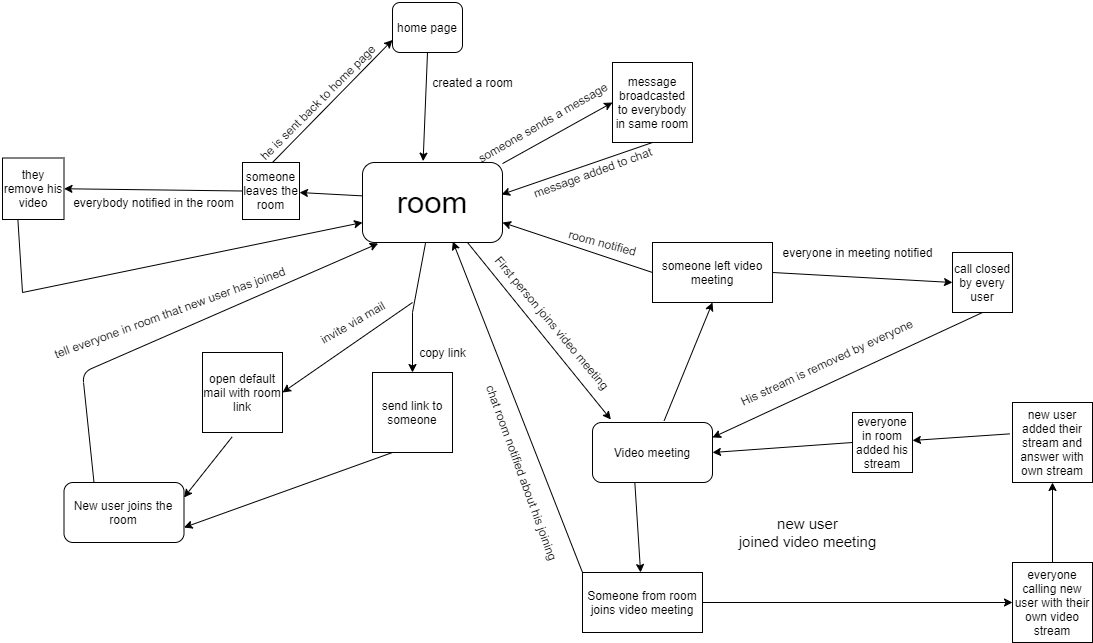

The diagram above was exported from draw.io. Its source (the exported page's mxGraphModel, read from the mxfile embedded in the PNG):
<mxGraphModel dx="2130" dy="1949" grid="1" gridSize="10" guides="1" tooltips="1" connect="1" arrows="1" fold="1" page="1" pageScale="1" pageWidth="827" pageHeight="1169" math="0" shadow="0">
  <root>
    <mxCell id="WIyWlLk6GJQsqaUBKTNV-0" />
    <mxCell id="WIyWlLk6GJQsqaUBKTNV-1" parent="WIyWlLk6GJQsqaUBKTNV-0" />
    <mxCell id="WIyWlLk6GJQsqaUBKTNV-3" value="home page" style="rounded=1;whiteSpace=wrap;html=1;fontSize=12;glass=0;strokeWidth=1;shadow=0;" parent="WIyWlLk6GJQsqaUBKTNV-1" vertex="1">
      <mxGeometry x="80" y="-60" width="70" height="50" as="geometry" />
    </mxCell>
    <mxCell id="qaqHscTypNUfXsVz_jne-0" value="&lt;font style=&quot;font-size: 31px&quot;&gt;room&lt;/font&gt;" style="rounded=1;whiteSpace=wrap;html=1;" parent="WIyWlLk6GJQsqaUBKTNV-1" vertex="1">
      <mxGeometry x="50" y="100" width="140" height="80" as="geometry" />
    </mxCell>
    <mxCell id="qaqHscTypNUfXsVz_jne-2" value="" style="endArrow=classic;html=1;exitX=0.5;exitY=1;exitDx=0;exitDy=0;entryX=0.433;entryY=-0.017;entryDx=0;entryDy=0;entryPerimeter=0;" parent="WIyWlLk6GJQsqaUBKTNV-1" source="WIyWlLk6GJQsqaUBKTNV-3" target="qaqHscTypNUfXsVz_jne-0" edge="1">
      <mxGeometry width="50" height="50" relative="1" as="geometry">
        <mxPoint x="50" y="180" as="sourcePoint" />
        <mxPoint x="120" y="130" as="targetPoint" />
      </mxGeometry>
    </mxCell>
    <mxCell id="qaqHscTypNUfXsVz_jne-4" value="" style="endArrow=none;html=1;entryX=0.45;entryY=1.008;entryDx=0;entryDy=0;entryPerimeter=0;" parent="WIyWlLk6GJQsqaUBKTNV-1" target="qaqHscTypNUfXsVz_jne-0" edge="1">
      <mxGeometry width="50" height="50" relative="1" as="geometry">
        <mxPoint x="100" y="250" as="sourcePoint" />
        <mxPoint x="210" y="260" as="targetPoint" />
      </mxGeometry>
    </mxCell>
    <mxCell id="qaqHscTypNUfXsVz_jne-6" value="" style="endArrow=classic;html=1;entryX=1;entryY=0.5;entryDx=0;entryDy=0;" parent="WIyWlLk6GJQsqaUBKTNV-1" target="qaqHscTypNUfXsVz_jne-8" edge="1">
      <mxGeometry width="50" height="50" relative="1" as="geometry">
        <mxPoint x="100" y="240" as="sourcePoint" />
        <mxPoint x="110" y="390" as="targetPoint" />
      </mxGeometry>
    </mxCell>
    <mxCell id="qaqHscTypNUfXsVz_jne-8" value="open default mail with room link" style="whiteSpace=wrap;html=1;aspect=fixed;" parent="WIyWlLk6GJQsqaUBKTNV-1" vertex="1">
      <mxGeometry x="-110" y="290" width="80" height="80" as="geometry" />
    </mxCell>
    <mxCell id="qaqHscTypNUfXsVz_jne-9" value="" style="endArrow=classic;html=1;entryX=0.5;entryY=0;entryDx=0;entryDy=0;" parent="WIyWlLk6GJQsqaUBKTNV-1" target="qaqHscTypNUfXsVz_jne-11" edge="1">
      <mxGeometry width="50" height="50" relative="1" as="geometry">
        <mxPoint x="100" y="250" as="sourcePoint" />
        <mxPoint x="290" y="390" as="targetPoint" />
      </mxGeometry>
    </mxCell>
    <mxCell id="qaqHscTypNUfXsVz_jne-10" value="copy link" style="text;html=1;resizable=0;autosize=1;align=center;verticalAlign=middle;points=[];fillColor=none;strokeColor=none;rounded=0;" parent="WIyWlLk6GJQsqaUBKTNV-1" vertex="1">
      <mxGeometry x="100" y="280" width="60" height="20" as="geometry" />
    </mxCell>
    <mxCell id="qaqHscTypNUfXsVz_jne-11" value="send link to someone" style="whiteSpace=wrap;html=1;aspect=fixed;" parent="WIyWlLk6GJQsqaUBKTNV-1" vertex="1">
      <mxGeometry x="60" y="310" width="80" height="80" as="geometry" />
    </mxCell>
    <mxCell id="qaqHscTypNUfXsVz_jne-12" value="invite via mail" style="text;html=1;resizable=0;autosize=1;align=center;verticalAlign=middle;points=[];fillColor=none;strokeColor=none;rounded=0;rotation=-30;" parent="WIyWlLk6GJQsqaUBKTNV-1" vertex="1">
      <mxGeometry x="-5" y="250" width="90" height="20" as="geometry" />
    </mxCell>
    <mxCell id="qaqHscTypNUfXsVz_jne-16" value="" style="endArrow=classic;html=1;entryX=0;entryY=0.5;entryDx=0;entryDy=0;exitX=1;exitY=0.5;exitDx=0;exitDy=0;" parent="WIyWlLk6GJQsqaUBKTNV-1" edge="1" target="qaqHscTypNUfXsVz_jne-18" source="CSN4ECQQGAGTHcoOaZfL-8">
      <mxGeometry width="50" height="50" relative="1" as="geometry">
        <mxPoint x="320" y="540" as="sourcePoint" />
        <mxPoint x="430" y="400" as="targetPoint" />
      </mxGeometry>
    </mxCell>
    <mxCell id="qaqHscTypNUfXsVz_jne-17" value="tell everyone in room that new user has joined" style="text;html=1;resizable=0;autosize=1;align=center;verticalAlign=middle;points=[];fillColor=none;strokeColor=none;rounded=0;rotation=-20;" parent="WIyWlLk6GJQsqaUBKTNV-1" vertex="1">
      <mxGeometry x="-273" y="240" width="260" height="20" as="geometry" />
    </mxCell>
    <mxCell id="qaqHscTypNUfXsVz_jne-18" value="everyone calling new user with their own video stream" style="whiteSpace=wrap;html=1;aspect=fixed;" parent="WIyWlLk6GJQsqaUBKTNV-1" vertex="1">
      <mxGeometry x="700" y="500" width="80" height="80" as="geometry" />
    </mxCell>
    <mxCell id="qaqHscTypNUfXsVz_jne-20" value="" style="endArrow=classic;html=1;exitX=0.5;exitY=0;exitDx=0;exitDy=0;entryX=0.5;entryY=1;entryDx=0;entryDy=0;" parent="WIyWlLk6GJQsqaUBKTNV-1" source="qaqHscTypNUfXsVz_jne-18" target="qaqHscTypNUfXsVz_jne-21" edge="1">
      <mxGeometry width="50" height="50" relative="1" as="geometry">
        <mxPoint x="460" y="350" as="sourcePoint" />
        <mxPoint x="459.5" y="280" as="targetPoint" />
      </mxGeometry>
    </mxCell>
    <mxCell id="qaqHscTypNUfXsVz_jne-21" value="new user added their stream and answer with own stream" style="whiteSpace=wrap;html=1;aspect=fixed;" parent="WIyWlLk6GJQsqaUBKTNV-1" vertex="1">
      <mxGeometry x="700" y="340" width="80" height="80" as="geometry" />
    </mxCell>
    <mxCell id="qaqHscTypNUfXsVz_jne-22" value="" style="endArrow=classic;html=1;exitX=-0.033;exitY=0.392;exitDx=0;exitDy=0;exitPerimeter=0;" parent="WIyWlLk6GJQsqaUBKTNV-1" source="qaqHscTypNUfXsVz_jne-21" target="qaqHscTypNUfXsVz_jne-23" edge="1">
      <mxGeometry width="50" height="50" relative="1" as="geometry">
        <mxPoint x="340" y="270" as="sourcePoint" />
        <mxPoint x="330" y="230" as="targetPoint" />
      </mxGeometry>
    </mxCell>
    <mxCell id="qaqHscTypNUfXsVz_jne-23" value="everyone in room added his stream" style="whiteSpace=wrap;html=1;aspect=fixed;" parent="WIyWlLk6GJQsqaUBKTNV-1" vertex="1">
      <mxGeometry x="540" y="350" width="60" height="60" as="geometry" />
    </mxCell>
    <mxCell id="qaqHscTypNUfXsVz_jne-24" value="" style="endArrow=classic;html=1;entryX=1;entryY=0.5;entryDx=0;entryDy=0;exitX=0;exitY=0.5;exitDx=0;exitDy=0;" parent="WIyWlLk6GJQsqaUBKTNV-1" source="qaqHscTypNUfXsVz_jne-23" target="CSN4ECQQGAGTHcoOaZfL-4" edge="1">
      <mxGeometry width="50" height="50" relative="1" as="geometry">
        <mxPoint x="230" y="200" as="sourcePoint" />
        <mxPoint x="280" y="150" as="targetPoint" />
      </mxGeometry>
    </mxCell>
    <mxCell id="qaqHscTypNUfXsVz_jne-26" value="&lt;font style=&quot;font-size: 15px&quot;&gt;new user&lt;br&gt;joined video meeting&lt;/font&gt;" style="text;html=1;resizable=0;autosize=1;align=center;verticalAlign=middle;points=[];fillColor=none;strokeColor=none;rounded=0;rotation=0;" parent="WIyWlLk6GJQsqaUBKTNV-1" vertex="1">
      <mxGeometry x="420" y="450" width="150" height="40" as="geometry" />
    </mxCell>
    <mxCell id="qaqHscTypNUfXsVz_jne-28" value="" style="endArrow=classic;html=1;" parent="WIyWlLk6GJQsqaUBKTNV-1" source="qaqHscTypNUfXsVz_jne-0" edge="1">
      <mxGeometry width="50" height="50" relative="1" as="geometry">
        <mxPoint x="190" y="100" as="sourcePoint" />
        <mxPoint x="300" y="40" as="targetPoint" />
      </mxGeometry>
    </mxCell>
    <mxCell id="qaqHscTypNUfXsVz_jne-29" value="someone sends a message" style="text;html=1;resizable=0;autosize=1;align=center;verticalAlign=middle;points=[];fillColor=none;strokeColor=none;rounded=0;rotation=-30;" parent="WIyWlLk6GJQsqaUBKTNV-1" vertex="1">
      <mxGeometry x="150" y="50" width="160" height="20" as="geometry" />
    </mxCell>
    <mxCell id="qaqHscTypNUfXsVz_jne-30" value="message broadcasted to everybody in same room" style="whiteSpace=wrap;html=1;aspect=fixed;" parent="WIyWlLk6GJQsqaUBKTNV-1" vertex="1">
      <mxGeometry x="300" width="80" height="80" as="geometry" />
    </mxCell>
    <mxCell id="qaqHscTypNUfXsVz_jne-31" value="" style="endArrow=classic;html=1;entryX=0.993;entryY=0.4;entryDx=0;entryDy=0;entryPerimeter=0;exitX=0.5;exitY=1;exitDx=0;exitDy=0;" parent="WIyWlLk6GJQsqaUBKTNV-1" source="qaqHscTypNUfXsVz_jne-30" target="qaqHscTypNUfXsVz_jne-0" edge="1">
      <mxGeometry width="50" height="50" relative="1" as="geometry">
        <mxPoint x="270" y="165" as="sourcePoint" />
        <mxPoint x="320" y="115" as="targetPoint" />
      </mxGeometry>
    </mxCell>
    <mxCell id="qaqHscTypNUfXsVz_jne-32" value="message added to chat" style="text;html=1;resizable=0;autosize=1;align=center;verticalAlign=middle;points=[];fillColor=none;strokeColor=none;rounded=0;rotation=-20;" parent="WIyWlLk6GJQsqaUBKTNV-1" vertex="1">
      <mxGeometry x="210" y="100" width="140" height="20" as="geometry" />
    </mxCell>
    <mxCell id="qaqHscTypNUfXsVz_jne-33" value="" style="endArrow=classic;html=1;exitX=-0.002;exitY=0.417;exitDx=0;exitDy=0;exitPerimeter=0;" parent="WIyWlLk6GJQsqaUBKTNV-1" source="qaqHscTypNUfXsVz_jne-0" target="qaqHscTypNUfXsVz_jne-35" edge="1">
      <mxGeometry width="50" height="50" relative="1" as="geometry">
        <mxPoint x="15" y="170" as="sourcePoint" />
        <mxPoint x="-30" y="133" as="targetPoint" />
      </mxGeometry>
    </mxCell>
    <mxCell id="qaqHscTypNUfXsVz_jne-35" value="someone leaves the room" style="whiteSpace=wrap;html=1;aspect=fixed;" parent="WIyWlLk6GJQsqaUBKTNV-1" vertex="1">
      <mxGeometry x="-70" y="100" width="57" height="57" as="geometry" />
    </mxCell>
    <mxCell id="qaqHscTypNUfXsVz_jne-36" value="" style="endArrow=classic;html=1;entryX=0;entryY=0.75;entryDx=0;entryDy=0;" parent="WIyWlLk6GJQsqaUBKTNV-1" target="WIyWlLk6GJQsqaUBKTNV-3" edge="1">
      <mxGeometry width="50" height="50" relative="1" as="geometry">
        <mxPoint x="-40" y="100" as="sourcePoint" />
        <mxPoint x="10" y="50" as="targetPoint" />
      </mxGeometry>
    </mxCell>
    <mxCell id="qaqHscTypNUfXsVz_jne-37" value="he is sent back to home page" style="text;html=1;resizable=0;autosize=1;align=center;verticalAlign=middle;points=[];fillColor=none;strokeColor=none;rounded=0;rotation=-45;" parent="WIyWlLk6GJQsqaUBKTNV-1" vertex="1">
      <mxGeometry x="-80" y="30" width="170" height="20" as="geometry" />
    </mxCell>
    <mxCell id="qaqHscTypNUfXsVz_jne-39" value="they remove his video" style="whiteSpace=wrap;html=1;aspect=fixed;" parent="WIyWlLk6GJQsqaUBKTNV-1" vertex="1">
      <mxGeometry x="-310" y="95.5" width="61.5" height="61.5" as="geometry" />
    </mxCell>
    <mxCell id="qaqHscTypNUfXsVz_jne-40" value="" style="endArrow=classic;html=1;exitX=0;exitY=0.5;exitDx=0;exitDy=0;entryX=1;entryY=0.5;entryDx=0;entryDy=0;" parent="WIyWlLk6GJQsqaUBKTNV-1" source="qaqHscTypNUfXsVz_jne-35" target="qaqHscTypNUfXsVz_jne-39" edge="1">
      <mxGeometry width="50" height="50" relative="1" as="geometry">
        <mxPoint x="40" y="200" as="sourcePoint" />
        <mxPoint x="90" y="150" as="targetPoint" />
      </mxGeometry>
    </mxCell>
    <mxCell id="qaqHscTypNUfXsVz_jne-41" value="everybody notified in the room" style="text;html=1;resizable=0;autosize=1;align=center;verticalAlign=middle;points=[];fillColor=none;strokeColor=none;rounded=0;" parent="WIyWlLk6GJQsqaUBKTNV-1" vertex="1">
      <mxGeometry x="-248.5" y="130" width="180" height="20" as="geometry" />
    </mxCell>
    <mxCell id="qaqHscTypNUfXsVz_jne-43" value="" style="endArrow=classic;html=1;entryX=0;entryY=0.75;entryDx=0;entryDy=0;" parent="WIyWlLk6GJQsqaUBKTNV-1" target="qaqHscTypNUfXsVz_jne-0" edge="1">
      <mxGeometry width="50" height="50" relative="1" as="geometry">
        <mxPoint x="-290" y="230" as="sourcePoint" />
        <mxPoint x="90" y="150" as="targetPoint" />
      </mxGeometry>
    </mxCell>
    <mxCell id="qaqHscTypNUfXsVz_jne-44" value="" style="endArrow=none;html=1;exitX=0.25;exitY=1;exitDx=0;exitDy=0;" parent="WIyWlLk6GJQsqaUBKTNV-1" source="qaqHscTypNUfXsVz_jne-39" edge="1">
      <mxGeometry width="50" height="50" relative="1" as="geometry">
        <mxPoint x="-310" y="240" as="sourcePoint" />
        <mxPoint x="-290" y="230" as="targetPoint" />
      </mxGeometry>
    </mxCell>
    <mxCell id="qaqHscTypNUfXsVz_jne-45" value="created a room" style="text;html=1;resizable=0;autosize=1;align=center;verticalAlign=middle;points=[];fillColor=none;strokeColor=none;rounded=0;" parent="WIyWlLk6GJQsqaUBKTNV-1" vertex="1">
      <mxGeometry x="110" y="10" width="100" height="20" as="geometry" />
    </mxCell>
    <mxCell id="CSN4ECQQGAGTHcoOaZfL-0" value="New user joins the room" style="rounded=1;whiteSpace=wrap;html=1;" vertex="1" parent="WIyWlLk6GJQsqaUBKTNV-1">
      <mxGeometry x="-248.5" y="420" width="120" height="60" as="geometry" />
    </mxCell>
    <mxCell id="CSN4ECQQGAGTHcoOaZfL-3" value="" style="endArrow=classic;html=1;entryX=0.112;entryY=1.012;entryDx=0;entryDy=0;entryPerimeter=0;exitX=0.25;exitY=0;exitDx=0;exitDy=0;" edge="1" parent="WIyWlLk6GJQsqaUBKTNV-1" source="CSN4ECQQGAGTHcoOaZfL-0" target="qaqHscTypNUfXsVz_jne-0">
      <mxGeometry width="50" height="50" relative="1" as="geometry">
        <mxPoint x="-250" y="280" as="sourcePoint" />
        <mxPoint x="-170" y="270" as="targetPoint" />
        <Array as="points">
          <mxPoint x="-230" y="310" />
        </Array>
      </mxGeometry>
    </mxCell>
    <mxCell id="CSN4ECQQGAGTHcoOaZfL-4" value="Video meeting" style="rounded=1;whiteSpace=wrap;html=1;" vertex="1" parent="WIyWlLk6GJQsqaUBKTNV-1">
      <mxGeometry x="280" y="360" width="120" height="60" as="geometry" />
    </mxCell>
    <mxCell id="CSN4ECQQGAGTHcoOaZfL-5" value="" style="endArrow=classic;html=1;entryX=0.153;entryY=-0.05;entryDx=0;entryDy=0;entryPerimeter=0;exitX=0.75;exitY=1;exitDx=0;exitDy=0;" edge="1" parent="WIyWlLk6GJQsqaUBKTNV-1" source="qaqHscTypNUfXsVz_jne-0" target="CSN4ECQQGAGTHcoOaZfL-4">
      <mxGeometry width="50" height="50" relative="1" as="geometry">
        <mxPoint x="160" y="330" as="sourcePoint" />
        <mxPoint x="210" y="280" as="targetPoint" />
      </mxGeometry>
    </mxCell>
    <mxCell id="CSN4ECQQGAGTHcoOaZfL-6" value="First person joins video meeting" style="text;html=1;resizable=0;autosize=1;align=center;verticalAlign=middle;points=[];fillColor=none;strokeColor=none;rounded=0;rotation=50;" vertex="1" parent="WIyWlLk6GJQsqaUBKTNV-1">
      <mxGeometry x="150" y="250" width="180" height="20" as="geometry" />
    </mxCell>
    <mxCell id="CSN4ECQQGAGTHcoOaZfL-7" value="" style="endArrow=classic;html=1;exitX=0.353;exitY=1.006;exitDx=0;exitDy=0;exitPerimeter=0;" edge="1" parent="WIyWlLk6GJQsqaUBKTNV-1" source="CSN4ECQQGAGTHcoOaZfL-4" target="CSN4ECQQGAGTHcoOaZfL-8">
      <mxGeometry width="50" height="50" relative="1" as="geometry">
        <mxPoint x="160" y="480" as="sourcePoint" />
        <mxPoint x="220" y="480" as="targetPoint" />
      </mxGeometry>
    </mxCell>
    <mxCell id="CSN4ECQQGAGTHcoOaZfL-8" value="Someone from room joins video meeting" style="rounded=0;whiteSpace=wrap;html=1;" vertex="1" parent="WIyWlLk6GJQsqaUBKTNV-1">
      <mxGeometry x="270" y="510" width="120" height="60" as="geometry" />
    </mxCell>
    <mxCell id="CSN4ECQQGAGTHcoOaZfL-9" value="" style="endArrow=classic;html=1;exitX=0;exitY=0;exitDx=0;exitDy=0;entryX=0.645;entryY=0.988;entryDx=0;entryDy=0;entryPerimeter=0;" edge="1" parent="WIyWlLk6GJQsqaUBKTNV-1" source="CSN4ECQQGAGTHcoOaZfL-8" target="qaqHscTypNUfXsVz_jne-0">
      <mxGeometry width="50" height="50" relative="1" as="geometry">
        <mxPoint x="70" y="400" as="sourcePoint" />
        <mxPoint x="150" y="210" as="targetPoint" />
      </mxGeometry>
    </mxCell>
    <mxCell id="CSN4ECQQGAGTHcoOaZfL-10" value="chat room notified about his joining" style="text;html=1;resizable=0;autosize=1;align=center;verticalAlign=middle;points=[];fillColor=none;strokeColor=none;rounded=0;rotation=70;" vertex="1" parent="WIyWlLk6GJQsqaUBKTNV-1">
      <mxGeometry x="110" y="400" width="200" height="20" as="geometry" />
    </mxCell>
    <mxCell id="CSN4ECQQGAGTHcoOaZfL-12" value="" style="endArrow=classic;html=1;exitX=0.597;exitY=-0.028;exitDx=0;exitDy=0;exitPerimeter=0;entryX=0.5;entryY=1;entryDx=0;entryDy=0;" edge="1" parent="WIyWlLk6GJQsqaUBKTNV-1" source="CSN4ECQQGAGTHcoOaZfL-4" target="CSN4ECQQGAGTHcoOaZfL-13">
      <mxGeometry width="50" height="50" relative="1" as="geometry">
        <mxPoint x="330" y="270" as="sourcePoint" />
        <mxPoint x="400" y="220" as="targetPoint" />
      </mxGeometry>
    </mxCell>
    <mxCell id="CSN4ECQQGAGTHcoOaZfL-13" value="someone left video meeting" style="rounded=0;whiteSpace=wrap;html=1;" vertex="1" parent="WIyWlLk6GJQsqaUBKTNV-1">
      <mxGeometry x="340" y="180" width="120" height="60" as="geometry" />
    </mxCell>
    <mxCell id="CSN4ECQQGAGTHcoOaZfL-15" value="" style="endArrow=classic;html=1;entryX=1;entryY=0.75;entryDx=0;entryDy=0;exitX=0;exitY=0.5;exitDx=0;exitDy=0;" edge="1" parent="WIyWlLk6GJQsqaUBKTNV-1" source="CSN4ECQQGAGTHcoOaZfL-13" target="qaqHscTypNUfXsVz_jne-0">
      <mxGeometry width="50" height="50" relative="1" as="geometry">
        <mxPoint x="330" y="340" as="sourcePoint" />
        <mxPoint x="190" y="160" as="targetPoint" />
      </mxGeometry>
    </mxCell>
    <mxCell id="CSN4ECQQGAGTHcoOaZfL-16" value="room notified" style="text;html=1;resizable=0;autosize=1;align=center;verticalAlign=middle;points=[];fillColor=none;strokeColor=none;rounded=0;rotation=15;" vertex="1" parent="WIyWlLk6GJQsqaUBKTNV-1">
      <mxGeometry x="250" y="170" width="80" height="20" as="geometry" />
    </mxCell>
    <mxCell id="CSN4ECQQGAGTHcoOaZfL-17" value="call closed by every user" style="whiteSpace=wrap;html=1;aspect=fixed;" vertex="1" parent="WIyWlLk6GJQsqaUBKTNV-1">
      <mxGeometry x="640" y="190" width="60" height="60" as="geometry" />
    </mxCell>
    <mxCell id="CSN4ECQQGAGTHcoOaZfL-18" value="" style="endArrow=classic;html=1;exitX=1;exitY=0.5;exitDx=0;exitDy=0;entryX=0;entryY=0.5;entryDx=0;entryDy=0;" edge="1" parent="WIyWlLk6GJQsqaUBKTNV-1" source="CSN4ECQQGAGTHcoOaZfL-13" target="CSN4ECQQGAGTHcoOaZfL-17">
      <mxGeometry width="50" height="50" relative="1" as="geometry">
        <mxPoint x="330" y="350" as="sourcePoint" />
        <mxPoint x="380" y="300" as="targetPoint" />
      </mxGeometry>
    </mxCell>
    <mxCell id="CSN4ECQQGAGTHcoOaZfL-19" value="everyone in meeting notified" style="text;html=1;resizable=0;autosize=1;align=center;verticalAlign=middle;points=[];fillColor=none;strokeColor=none;rounded=0;rotation=0;" vertex="1" parent="WIyWlLk6GJQsqaUBKTNV-1">
      <mxGeometry x="460" y="180" width="170" height="20" as="geometry" />
    </mxCell>
    <mxCell id="CSN4ECQQGAGTHcoOaZfL-20" value="" style="endArrow=classic;html=1;exitX=0.5;exitY=1;exitDx=0;exitDy=0;entryX=1;entryY=0.25;entryDx=0;entryDy=0;" edge="1" parent="WIyWlLk6GJQsqaUBKTNV-1" source="CSN4ECQQGAGTHcoOaZfL-17" target="CSN4ECQQGAGTHcoOaZfL-4">
      <mxGeometry width="50" height="50" relative="1" as="geometry">
        <mxPoint x="460" y="320" as="sourcePoint" />
        <mxPoint x="510" y="270" as="targetPoint" />
      </mxGeometry>
    </mxCell>
    <mxCell id="CSN4ECQQGAGTHcoOaZfL-21" value="His stream is removed by everyone" style="text;html=1;resizable=0;autosize=1;align=center;verticalAlign=middle;points=[];fillColor=none;strokeColor=none;rounded=0;rotation=-25;" vertex="1" parent="WIyWlLk6GJQsqaUBKTNV-1">
      <mxGeometry x="414" y="290" width="200" height="20" as="geometry" />
    </mxCell>
    <mxCell id="CSN4ECQQGAGTHcoOaZfL-22" value="" style="endArrow=classic;html=1;exitX=0.371;exitY=1.054;exitDx=0;exitDy=0;exitPerimeter=0;entryX=1;entryY=0.25;entryDx=0;entryDy=0;" edge="1" parent="WIyWlLk6GJQsqaUBKTNV-1" source="qaqHscTypNUfXsVz_jne-8" target="CSN4ECQQGAGTHcoOaZfL-0">
      <mxGeometry width="50" height="50" relative="1" as="geometry">
        <mxPoint x="80" y="320" as="sourcePoint" />
        <mxPoint x="130" y="270" as="targetPoint" />
      </mxGeometry>
    </mxCell>
    <mxCell id="CSN4ECQQGAGTHcoOaZfL-25" value="" style="endArrow=classic;html=1;exitX=0.25;exitY=1;exitDx=0;exitDy=0;entryX=1;entryY=0.75;entryDx=0;entryDy=0;" edge="1" parent="WIyWlLk6GJQsqaUBKTNV-1" source="qaqHscTypNUfXsVz_jne-11" target="CSN4ECQQGAGTHcoOaZfL-0">
      <mxGeometry width="50" height="50" relative="1" as="geometry">
        <mxPoint x="80" y="320" as="sourcePoint" />
        <mxPoint x="130" y="270" as="targetPoint" />
      </mxGeometry>
    </mxCell>
  </root>
</mxGraphModel>